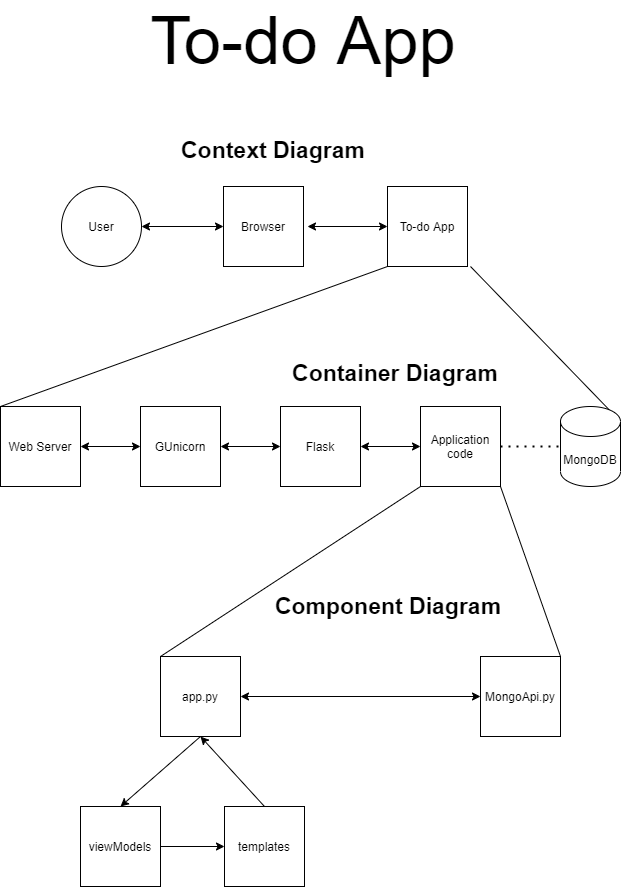

The diagram above was exported from draw.io. Its source (the exported page's mxGraphModel, read from the mxfile embedded in the PNG):
<mxGraphModel dx="1730" dy="965" grid="1" gridSize="10" guides="1" tooltips="1" connect="1" arrows="1" fold="1" page="1" pageScale="1" pageWidth="827" pageHeight="1169" math="0" shadow="0">
  <root>
    <mxCell id="0" />
    <mxCell id="1" parent="0" />
    <mxCell id="PsRAF-PgpvE2BTDjVwX2-1" value="User" style="ellipse;whiteSpace=wrap;html=1;aspect=fixed;" vertex="1" parent="1">
      <mxGeometry x="171" y="286" width="80" height="80" as="geometry" />
    </mxCell>
    <mxCell id="PsRAF-PgpvE2BTDjVwX2-3" value="To-do App" style="whiteSpace=wrap;html=1;aspect=fixed;" vertex="1" parent="1">
      <mxGeometry x="497" y="286" width="80" height="80" as="geometry" />
    </mxCell>
    <mxCell id="PsRAF-PgpvE2BTDjVwX2-6" value="" style="endArrow=classic;startArrow=classic;html=1;entryX=0;entryY=0.5;entryDx=0;entryDy=0;" edge="1" parent="1" target="PsRAF-PgpvE2BTDjVwX2-3">
      <mxGeometry width="50" height="50" relative="1" as="geometry">
        <mxPoint x="417" y="326" as="sourcePoint" />
        <mxPoint x="467" y="276" as="targetPoint" />
      </mxGeometry>
    </mxCell>
    <mxCell id="PsRAF-PgpvE2BTDjVwX2-8" value="&lt;font style=&quot;font-size: 23px&quot;&gt;&lt;b&gt;Context Diagram&lt;/b&gt;&lt;/font&gt;" style="text;html=1;strokeColor=none;fillColor=none;align=center;verticalAlign=middle;whiteSpace=wrap;rounded=0;" vertex="1" parent="1">
      <mxGeometry x="278" y="240" width="210" height="20" as="geometry" />
    </mxCell>
    <mxCell id="PsRAF-PgpvE2BTDjVwX2-9" value="&lt;font style=&quot;font-size: 23px&quot;&gt;&lt;b&gt;Component Diagram&lt;/b&gt;&lt;/font&gt;" style="text;html=1;strokeColor=none;fillColor=none;align=center;verticalAlign=middle;whiteSpace=wrap;rounded=0;" vertex="1" parent="1">
      <mxGeometry x="380" y="696" width="236" height="20" as="geometry" />
    </mxCell>
    <mxCell id="PsRAF-PgpvE2BTDjVwX2-10" value="&lt;font style=&quot;font-size: 23px&quot;&gt;&lt;b&gt;Container Diagram&lt;/b&gt;&lt;/font&gt;" style="text;html=1;strokeColor=none;fillColor=none;align=center;verticalAlign=middle;whiteSpace=wrap;rounded=0;" vertex="1" parent="1">
      <mxGeometry x="400" y="463" width="210" height="20" as="geometry" />
    </mxCell>
    <mxCell id="PsRAF-PgpvE2BTDjVwX2-12" value="Browser" style="whiteSpace=wrap;html=1;aspect=fixed;" vertex="1" parent="1">
      <mxGeometry x="333" y="286" width="80" height="80" as="geometry" />
    </mxCell>
    <mxCell id="PsRAF-PgpvE2BTDjVwX2-13" value="" style="endArrow=classic;startArrow=classic;html=1;exitX=1;exitY=0.5;exitDx=0;exitDy=0;entryX=0;entryY=0.5;entryDx=0;entryDy=0;" edge="1" parent="1" source="PsRAF-PgpvE2BTDjVwX2-1" target="PsRAF-PgpvE2BTDjVwX2-12">
      <mxGeometry width="50" height="50" relative="1" as="geometry">
        <mxPoint x="453" y="506" as="sourcePoint" />
        <mxPoint x="503" y="456" as="targetPoint" />
      </mxGeometry>
    </mxCell>
    <mxCell id="PsRAF-PgpvE2BTDjVwX2-15" value="Web Server" style="whiteSpace=wrap;html=1;aspect=fixed;" vertex="1" parent="1">
      <mxGeometry x="110" y="506" width="80" height="80" as="geometry" />
    </mxCell>
    <mxCell id="PsRAF-PgpvE2BTDjVwX2-17" value="GUnicorn" style="whiteSpace=wrap;html=1;aspect=fixed;" vertex="1" parent="1">
      <mxGeometry x="250" y="506" width="80" height="80" as="geometry" />
    </mxCell>
    <mxCell id="PsRAF-PgpvE2BTDjVwX2-19" value="Flask" style="whiteSpace=wrap;html=1;aspect=fixed;" vertex="1" parent="1">
      <mxGeometry x="390.0000000000002" y="506.00000000000006" width="80" height="80" as="geometry" />
    </mxCell>
    <mxCell id="PsRAF-PgpvE2BTDjVwX2-22" value="Application code" style="whiteSpace=wrap;html=1;aspect=fixed;" vertex="1" parent="1">
      <mxGeometry x="530" y="506" width="80" height="80" as="geometry" />
    </mxCell>
    <mxCell id="PsRAF-PgpvE2BTDjVwX2-23" value="" style="endArrow=classic;startArrow=classic;html=1;entryX=0;entryY=0.5;entryDx=0;entryDy=0;exitX=1;exitY=0.5;exitDx=0;exitDy=0;" edge="1" parent="1" source="PsRAF-PgpvE2BTDjVwX2-19" target="PsRAF-PgpvE2BTDjVwX2-22">
      <mxGeometry width="50" height="50" relative="1" as="geometry">
        <mxPoint x="390" y="516" as="sourcePoint" />
        <mxPoint x="440" y="466" as="targetPoint" />
      </mxGeometry>
    </mxCell>
    <mxCell id="PsRAF-PgpvE2BTDjVwX2-24" value="" style="endArrow=classic;startArrow=classic;html=1;exitX=1;exitY=0.5;exitDx=0;exitDy=0;entryX=0;entryY=0.5;entryDx=0;entryDy=0;" edge="1" parent="1" source="PsRAF-PgpvE2BTDjVwX2-17" target="PsRAF-PgpvE2BTDjVwX2-19">
      <mxGeometry width="50" height="50" relative="1" as="geometry">
        <mxPoint x="390" y="516" as="sourcePoint" />
        <mxPoint x="440" y="466" as="targetPoint" />
      </mxGeometry>
    </mxCell>
    <mxCell id="PsRAF-PgpvE2BTDjVwX2-25" value="" style="endArrow=classic;startArrow=classic;html=1;exitX=1;exitY=0.5;exitDx=0;exitDy=0;" edge="1" parent="1" source="PsRAF-PgpvE2BTDjVwX2-15" target="PsRAF-PgpvE2BTDjVwX2-17">
      <mxGeometry width="50" height="50" relative="1" as="geometry">
        <mxPoint x="390" y="516" as="sourcePoint" />
        <mxPoint x="440" y="466" as="targetPoint" />
      </mxGeometry>
    </mxCell>
    <mxCell id="PsRAF-PgpvE2BTDjVwX2-28" value="" style="endArrow=none;html=1;entryX=0;entryY=1;entryDx=0;entryDy=0;exitX=0;exitY=0;exitDx=0;exitDy=0;" edge="1" parent="1" source="PsRAF-PgpvE2BTDjVwX2-15" target="PsRAF-PgpvE2BTDjVwX2-3">
      <mxGeometry width="50" height="50" relative="1" as="geometry">
        <mxPoint x="90" y="496" as="sourcePoint" />
        <mxPoint x="140" y="446" as="targetPoint" />
      </mxGeometry>
    </mxCell>
    <mxCell id="PsRAF-PgpvE2BTDjVwX2-29" value="" style="endArrow=none;html=1;exitX=1;exitY=0;exitDx=0;exitDy=15;exitPerimeter=0;" edge="1" parent="1" source="PsRAF-PgpvE2BTDjVwX2-37">
      <mxGeometry width="50" height="50" relative="1" as="geometry">
        <mxPoint x="750" y="506" as="sourcePoint" />
        <mxPoint x="580" y="366" as="targetPoint" />
      </mxGeometry>
    </mxCell>
    <mxCell id="PsRAF-PgpvE2BTDjVwX2-30" value="" style="endArrow=none;html=1;entryX=0;entryY=1;entryDx=0;entryDy=0;exitX=0;exitY=0;exitDx=0;exitDy=0;" edge="1" parent="1" source="PsRAF-PgpvE2BTDjVwX2-32" target="PsRAF-PgpvE2BTDjVwX2-22">
      <mxGeometry width="50" height="50" relative="1" as="geometry">
        <mxPoint x="125" y="756" as="sourcePoint" />
        <mxPoint x="175" y="706" as="targetPoint" />
      </mxGeometry>
    </mxCell>
    <mxCell id="PsRAF-PgpvE2BTDjVwX2-31" value="" style="endArrow=none;html=1;entryX=1;entryY=1;entryDx=0;entryDy=0;exitX=1;exitY=0;exitDx=0;exitDy=0;" edge="1" parent="1" source="PsRAF-PgpvE2BTDjVwX2-34" target="PsRAF-PgpvE2BTDjVwX2-22">
      <mxGeometry width="50" height="50" relative="1" as="geometry">
        <mxPoint x="750" y="756" as="sourcePoint" />
        <mxPoint x="650" y="676" as="targetPoint" />
      </mxGeometry>
    </mxCell>
    <mxCell id="PsRAF-PgpvE2BTDjVwX2-32" value="app.py" style="whiteSpace=wrap;html=1;aspect=fixed;" vertex="1" parent="1">
      <mxGeometry x="270" y="756" width="80" height="80" as="geometry" />
    </mxCell>
    <mxCell id="PsRAF-PgpvE2BTDjVwX2-33" value="" style="endArrow=classic;startArrow=classic;html=1;exitX=1;exitY=0.5;exitDx=0;exitDy=0;" edge="1" parent="1" source="PsRAF-PgpvE2BTDjVwX2-32" target="PsRAF-PgpvE2BTDjVwX2-34">
      <mxGeometry width="50" height="50" relative="1" as="geometry">
        <mxPoint x="210" y="866" as="sourcePoint" />
        <mxPoint x="210" y="846" as="targetPoint" />
      </mxGeometry>
    </mxCell>
    <mxCell id="PsRAF-PgpvE2BTDjVwX2-34" value="MongoApi.py" style="whiteSpace=wrap;html=1;aspect=fixed;" vertex="1" parent="1">
      <mxGeometry x="590" y="756" width="80" height="80" as="geometry" />
    </mxCell>
    <mxCell id="PsRAF-PgpvE2BTDjVwX2-36" value="viewModels" style="whiteSpace=wrap;html=1;aspect=fixed;" vertex="1" parent="1">
      <mxGeometry x="190" y="906" width="80" height="80" as="geometry" />
    </mxCell>
    <mxCell id="PsRAF-PgpvE2BTDjVwX2-37" value="&lt;span&gt;MongoDB&lt;/span&gt;" style="shape=cylinder3;whiteSpace=wrap;html=1;boundedLbl=1;backgroundOutline=1;size=15;" vertex="1" parent="1">
      <mxGeometry x="670" y="506" width="60" height="80" as="geometry" />
    </mxCell>
    <mxCell id="PsRAF-PgpvE2BTDjVwX2-41" value="" style="endArrow=none;dashed=1;html=1;dashPattern=1 3;strokeWidth=2;entryX=0;entryY=0.5;entryDx=0;entryDy=0;entryPerimeter=0;exitX=1;exitY=0.5;exitDx=0;exitDy=0;" edge="1" parent="1" source="PsRAF-PgpvE2BTDjVwX2-22" target="PsRAF-PgpvE2BTDjVwX2-37">
      <mxGeometry width="50" height="50" relative="1" as="geometry">
        <mxPoint x="460" y="806" as="sourcePoint" />
        <mxPoint x="510" y="756" as="targetPoint" />
      </mxGeometry>
    </mxCell>
    <mxCell id="PsRAF-PgpvE2BTDjVwX2-43" value="templates" style="whiteSpace=wrap;html=1;aspect=fixed;" vertex="1" parent="1">
      <mxGeometry x="334" y="906" width="80" height="80" as="geometry" />
    </mxCell>
    <mxCell id="PsRAF-PgpvE2BTDjVwX2-44" value="" style="endArrow=classic;html=1;entryX=0;entryY=0.5;entryDx=0;entryDy=0;exitX=1;exitY=0.5;exitDx=0;exitDy=0;" edge="1" parent="1" source="PsRAF-PgpvE2BTDjVwX2-36" target="PsRAF-PgpvE2BTDjVwX2-43">
      <mxGeometry width="50" height="50" relative="1" as="geometry">
        <mxPoint x="280" y="1006" as="sourcePoint" />
        <mxPoint x="280" y="876" as="targetPoint" />
      </mxGeometry>
    </mxCell>
    <mxCell id="PsRAF-PgpvE2BTDjVwX2-45" value="" style="endArrow=classic;html=1;exitX=0.5;exitY=0;exitDx=0;exitDy=0;entryX=0.5;entryY=1;entryDx=0;entryDy=0;" edge="1" parent="1" source="PsRAF-PgpvE2BTDjVwX2-43" target="PsRAF-PgpvE2BTDjVwX2-32">
      <mxGeometry width="50" height="50" relative="1" as="geometry">
        <mxPoint x="290" y="956" as="sourcePoint" />
        <mxPoint x="240" y="886" as="targetPoint" />
      </mxGeometry>
    </mxCell>
    <mxCell id="PsRAF-PgpvE2BTDjVwX2-46" value="" style="endArrow=classic;html=1;exitX=0.5;exitY=1;exitDx=0;exitDy=0;entryX=0.5;entryY=0;entryDx=0;entryDy=0;" edge="1" parent="1" source="PsRAF-PgpvE2BTDjVwX2-32" target="PsRAF-PgpvE2BTDjVwX2-36">
      <mxGeometry width="50" height="50" relative="1" as="geometry">
        <mxPoint x="40" y="956" as="sourcePoint" />
        <mxPoint x="90" y="906" as="targetPoint" />
      </mxGeometry>
    </mxCell>
    <mxCell id="PsRAF-PgpvE2BTDjVwX2-47" value="&lt;font style=&quot;font-size: 67px&quot;&gt;To-do App&lt;/font&gt;" style="text;html=1;strokeColor=none;fillColor=none;align=center;verticalAlign=middle;whiteSpace=wrap;rounded=0;" vertex="1" parent="1">
      <mxGeometry x="243" y="130" width="340" height="20" as="geometry" />
    </mxCell>
  </root>
</mxGraphModel>